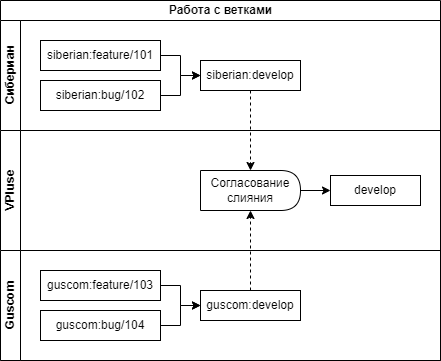

The diagram above was exported from draw.io. Its source (the exported page's mxGraphModel, read from the mxfile embedded in the PNG):
<mxGraphModel dx="875" dy="472" grid="1" gridSize="10" guides="1" tooltips="1" connect="1" arrows="1" fold="1" page="1" pageScale="1" pageWidth="827" pageHeight="1169" math="0" shadow="0">
  <root>
    <mxCell id="0" />
    <mxCell id="1" parent="0" />
    <mxCell id="Ai7r62r_QdcolZVDtJvy-2" value="Работа с ветками" style="swimlane;childLayout=stackLayout;resizeParent=1;resizeParentMax=0;horizontal=1;startSize=20;horizontalStack=0;html=1;" parent="1" vertex="1">
      <mxGeometry x="200" y="40" width="440" height="360" as="geometry" />
    </mxCell>
    <mxCell id="Ai7r62r_QdcolZVDtJvy-3" value="Сибериан" style="swimlane;startSize=20;horizontal=0;html=1;" parent="Ai7r62r_QdcolZVDtJvy-2" vertex="1">
      <mxGeometry y="20" width="440" height="110" as="geometry" />
    </mxCell>
    <mxCell id="Ai7r62r_QdcolZVDtJvy-14" style="edgeStyle=orthogonalEdgeStyle;rounded=0;orthogonalLoop=1;jettySize=auto;html=1;" parent="Ai7r62r_QdcolZVDtJvy-3" source="Ai7r62r_QdcolZVDtJvy-7" target="Ai7r62r_QdcolZVDtJvy-13" edge="1">
      <mxGeometry relative="1" as="geometry" />
    </mxCell>
    <mxCell id="Ai7r62r_QdcolZVDtJvy-7" value="siberian:feature/101" style="whiteSpace=wrap;html=1;" parent="Ai7r62r_QdcolZVDtJvy-3" vertex="1">
      <mxGeometry x="40" y="20" width="120" height="30" as="geometry" />
    </mxCell>
    <mxCell id="Ai7r62r_QdcolZVDtJvy-15" style="edgeStyle=orthogonalEdgeStyle;rounded=0;orthogonalLoop=1;jettySize=auto;html=1;" parent="Ai7r62r_QdcolZVDtJvy-3" source="Ai7r62r_QdcolZVDtJvy-8" target="Ai7r62r_QdcolZVDtJvy-13" edge="1">
      <mxGeometry relative="1" as="geometry" />
    </mxCell>
    <mxCell id="Ai7r62r_QdcolZVDtJvy-8" value="siberian:bug/102" style="whiteSpace=wrap;html=1;" parent="Ai7r62r_QdcolZVDtJvy-3" vertex="1">
      <mxGeometry x="40" y="60" width="120" height="30" as="geometry" />
    </mxCell>
    <mxCell id="Ai7r62r_QdcolZVDtJvy-13" value="siberian:develop" style="whiteSpace=wrap;html=1;" parent="Ai7r62r_QdcolZVDtJvy-3" vertex="1">
      <mxGeometry x="200" y="40" width="100" height="30" as="geometry" />
    </mxCell>
    <mxCell id="Ai7r62r_QdcolZVDtJvy-4" value="VPluse" style="swimlane;startSize=20;horizontal=0;html=1;" parent="Ai7r62r_QdcolZVDtJvy-2" vertex="1">
      <mxGeometry y="130" width="440" height="120" as="geometry" />
    </mxCell>
    <mxCell id="Ai7r62r_QdcolZVDtJvy-6" value="develop" style="whiteSpace=wrap;html=1;" parent="Ai7r62r_QdcolZVDtJvy-4" vertex="1">
      <mxGeometry x="330" y="45" width="90" height="30" as="geometry" />
    </mxCell>
    <mxCell id="Ai7r62r_QdcolZVDtJvy-26" style="edgeStyle=orthogonalEdgeStyle;rounded=0;orthogonalLoop=1;jettySize=auto;html=1;" parent="Ai7r62r_QdcolZVDtJvy-4" source="Ai7r62r_QdcolZVDtJvy-23" target="Ai7r62r_QdcolZVDtJvy-6" edge="1">
      <mxGeometry relative="1" as="geometry" />
    </mxCell>
    <mxCell id="Ai7r62r_QdcolZVDtJvy-23" value="Согласование&lt;br&gt;слияния" style="shape=delay;whiteSpace=wrap;html=1;" parent="Ai7r62r_QdcolZVDtJvy-4" vertex="1">
      <mxGeometry x="200" y="40" width="100" height="40" as="geometry" />
    </mxCell>
    <mxCell id="Ai7r62r_QdcolZVDtJvy-5" value="Guscom" style="swimlane;startSize=20;horizontal=0;html=1;" parent="Ai7r62r_QdcolZVDtJvy-2" vertex="1">
      <mxGeometry y="250" width="440" height="110" as="geometry" />
    </mxCell>
    <mxCell id="Ai7r62r_QdcolZVDtJvy-20" style="edgeStyle=orthogonalEdgeStyle;rounded=0;orthogonalLoop=1;jettySize=auto;html=1;" parent="Ai7r62r_QdcolZVDtJvy-5" source="Ai7r62r_QdcolZVDtJvy-16" target="Ai7r62r_QdcolZVDtJvy-18" edge="1">
      <mxGeometry relative="1" as="geometry" />
    </mxCell>
    <mxCell id="Ai7r62r_QdcolZVDtJvy-16" value="guscom:bug/104" style="whiteSpace=wrap;html=1;" parent="Ai7r62r_QdcolZVDtJvy-5" vertex="1">
      <mxGeometry x="40" y="60" width="120" height="30" as="geometry" />
    </mxCell>
    <mxCell id="Ai7r62r_QdcolZVDtJvy-19" style="edgeStyle=orthogonalEdgeStyle;rounded=0;orthogonalLoop=1;jettySize=auto;html=1;" parent="Ai7r62r_QdcolZVDtJvy-5" source="Ai7r62r_QdcolZVDtJvy-17" target="Ai7r62r_QdcolZVDtJvy-18" edge="1">
      <mxGeometry relative="1" as="geometry" />
    </mxCell>
    <mxCell id="Ai7r62r_QdcolZVDtJvy-17" value="guscom:feature/103" style="whiteSpace=wrap;html=1;" parent="Ai7r62r_QdcolZVDtJvy-5" vertex="1">
      <mxGeometry x="40" y="20" width="120" height="30" as="geometry" />
    </mxCell>
    <mxCell id="Ai7r62r_QdcolZVDtJvy-18" value="guscom:develop" style="whiteSpace=wrap;html=1;" parent="Ai7r62r_QdcolZVDtJvy-5" vertex="1">
      <mxGeometry x="200" y="40" width="100" height="30" as="geometry" />
    </mxCell>
    <mxCell id="Ai7r62r_QdcolZVDtJvy-24" style="edgeStyle=orthogonalEdgeStyle;rounded=0;orthogonalLoop=1;jettySize=auto;html=1;dashed=1;" parent="Ai7r62r_QdcolZVDtJvy-2" source="Ai7r62r_QdcolZVDtJvy-13" target="Ai7r62r_QdcolZVDtJvy-23" edge="1">
      <mxGeometry relative="1" as="geometry" />
    </mxCell>
    <mxCell id="Ai7r62r_QdcolZVDtJvy-25" style="edgeStyle=orthogonalEdgeStyle;rounded=0;orthogonalLoop=1;jettySize=auto;html=1;dashed=1;" parent="Ai7r62r_QdcolZVDtJvy-2" source="Ai7r62r_QdcolZVDtJvy-18" target="Ai7r62r_QdcolZVDtJvy-23" edge="1">
      <mxGeometry relative="1" as="geometry" />
    </mxCell>
  </root>
</mxGraphModel>